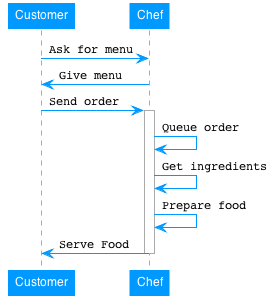

The diagram above was rendered by PlantUML. Its source (embedded in the PNG):
@startuml
skinparam defaultFontName Helvetica
skinparam shadowing false

skinparam Sequence {
	Arrow {
		Color     #0099FF
		FontName  Courier
		FontSize  12
		FontColor #000000
	}
	
	Box {
		BorderColor      #F3F3F3
		BackgroundColor  #F3F3F3
		FontSize         12
	}
	
	Group {
		BorderColor     #D9D9D9
		BackgroundColor #D9D9D9
	}
	
	LifeLineBorderColor #AAAAAA
	
	Participant {
		BackgroundColor #0099FF
		BorderColor     #0099FF
		FontColor       #FFFFFF
		FontSize        12
	}
}

Customer -> Chef: Ask for menu
Chef -> Customer: Give menu
Customer -> Chef: Send order
activate Chef
Chef -> Chef: Queue order
Chef -> Chef: Get ingredients
Chef -> Chef: Prepare food
Chef -> Customer: Serve Food
deactivate Chef
@enduml